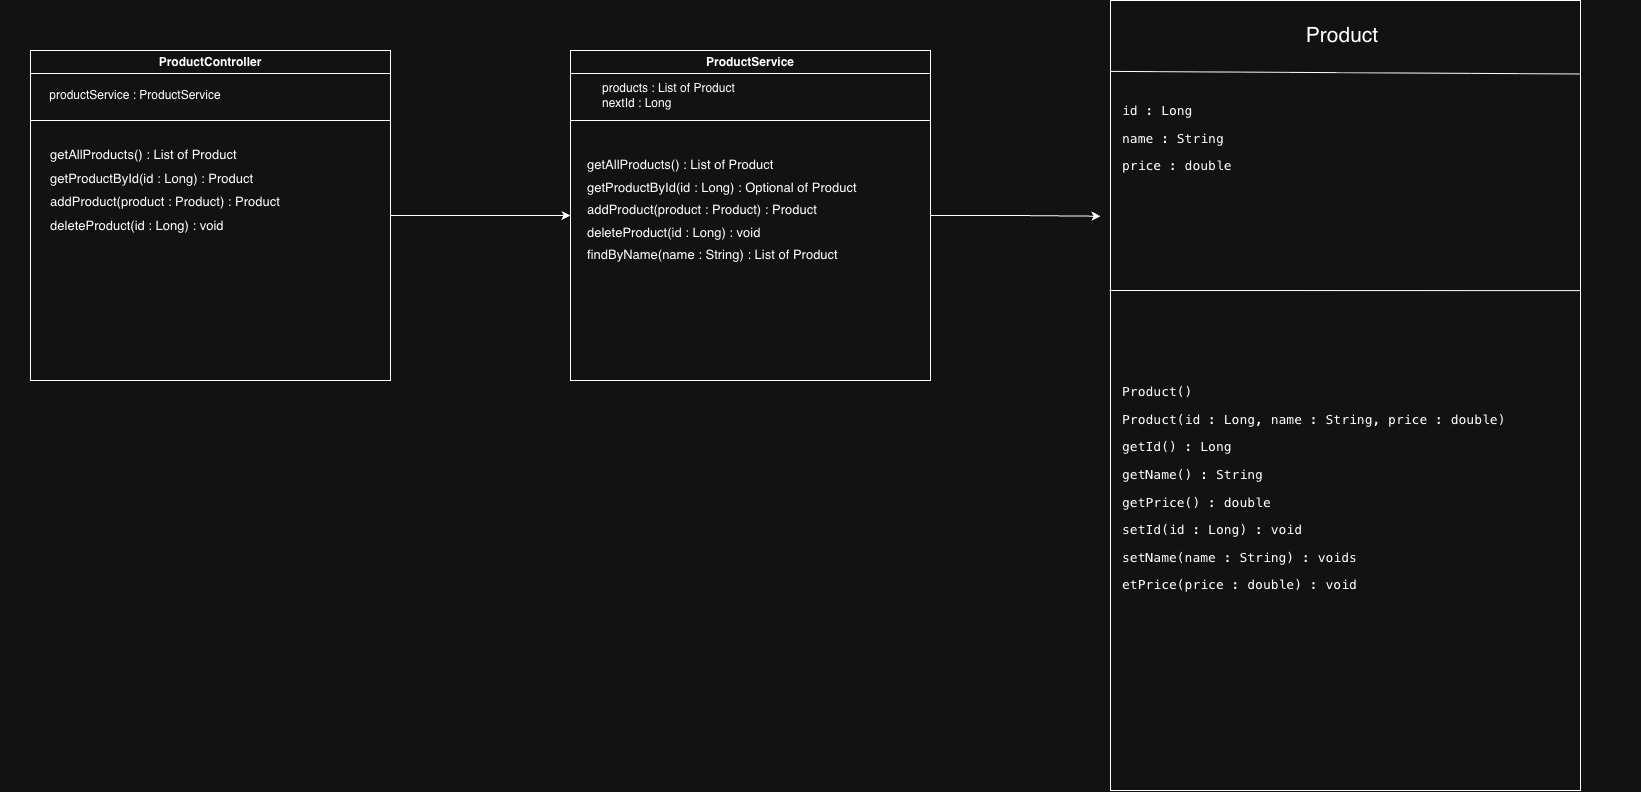

The diagram above was exported from draw.io. Its source (the exported page's mxGraphModel, read from the mxfile embedded in the PNG):
<mxGraphModel dx="3136" dy="1577" grid="1" gridSize="10" guides="1" tooltips="1" connect="1" arrows="1" fold="1" page="1" pageScale="1" pageWidth="850" pageHeight="1100" math="0" shadow="0">
  <root>
    <mxCell id="0" />
    <mxCell id="1" parent="0" />
    <mxCell id="g1ail2_EIBTppd7a7Ywg-1" parent="1" style="rounded=0;whiteSpace=wrap;html=1;" value="" vertex="1">
      <mxGeometry height="790" width="470" x="260" y="80" as="geometry" />
    </mxCell>
    <mxCell id="g1ail2_EIBTppd7a7Ywg-2" edge="1" parent="1" style="endArrow=none;html=1;rounded=0;entryX=1;entryY=0.093;entryDx=0;entryDy=0;entryPerimeter=0;" target="g1ail2_EIBTppd7a7Ywg-1" value="">
      <mxGeometry height="50" relative="1" width="50" as="geometry">
        <mxPoint x="260" y="150.89" as="sourcePoint" />
        <mxPoint x="450" y="330" as="targetPoint" />
      </mxGeometry>
    </mxCell>
    <mxCell id="g1ail2_EIBTppd7a7Ywg-3" edge="1" parent="1" style="endArrow=none;html=1;rounded=0;entryX=1.002;entryY=0.139;entryDx=0;entryDy=0;entryPerimeter=0;" value="">
      <mxGeometry height="50" relative="1" width="50" as="geometry">
        <mxPoint x="259" y="370" as="sourcePoint" />
        <mxPoint x="730" y="370.11" as="targetPoint" />
      </mxGeometry>
    </mxCell>
    <mxCell id="g1ail2_EIBTppd7a7Ywg-4" parent="1" style="text;html=1;whiteSpace=wrap;strokeColor=none;fillColor=none;align=center;verticalAlign=middle;rounded=0;" value="&lt;font style=&quot;font-size: 21px;&quot;&gt;Product&lt;/font&gt;" vertex="1">
      <mxGeometry height="30" width="60" x="462" y="100" as="geometry" />
    </mxCell>
    <mxCell id="g1ail2_EIBTppd7a7Ywg-5" parent="1" style="text;html=1;whiteSpace=wrap;strokeColor=none;fillColor=none;align=left;verticalAlign=middle;rounded=0;" value="&lt;p&gt;&lt;code&gt;&lt;font style=&quot;font-size: 13px;&quot;&gt;id : Long&lt;/font&gt;&lt;/code&gt;&lt;/p&gt;&lt;p&gt;&lt;code&gt;&lt;font style=&quot;font-size: 13px;&quot;&gt;name : String&lt;/font&gt;&lt;/code&gt;&lt;/p&gt;&lt;p&gt;&lt;code&gt;&lt;font style=&quot;font-size: 13px;&quot;&gt;price : double&lt;/font&gt;&lt;/code&gt;&lt;/p&gt;" vertex="1">
      <mxGeometry height="175" width="198" x="270" y="130" as="geometry" />
    </mxCell>
    <mxCell id="g1ail2_EIBTppd7a7Ywg-6" parent="1" style="text;html=1;whiteSpace=wrap;strokeColor=none;fillColor=none;align=left;verticalAlign=middle;rounded=0;" value="&lt;p&gt;&lt;code&gt;&lt;font style=&quot;font-size: 13px;&quot;&gt;Product()&lt;/font&gt;&lt;/code&gt;&lt;/p&gt;&lt;p&gt;&lt;code&gt;&lt;font style=&quot;font-size: 13px;&quot;&gt;Product(id : Long, name : String, price : double)&lt;/font&gt;&lt;/code&gt;&lt;/p&gt;&lt;p&gt;&lt;code&gt;&lt;font style=&quot;font-size: 13px;&quot;&gt;getId() : Long&lt;/font&gt;&lt;/code&gt;&lt;/p&gt;&lt;p&gt;&lt;code&gt;&lt;font style=&quot;font-size: 13px;&quot;&gt;getName() : String&lt;/font&gt;&lt;/code&gt;&lt;/p&gt;&lt;p&gt;&lt;code&gt;&lt;font style=&quot;font-size: 13px;&quot;&gt;getPrice() : double&lt;/font&gt;&lt;/code&gt;&lt;/p&gt;&lt;p&gt;&lt;font style=&quot;font-size: 13px;&quot; face=&quot;monospace&quot;&gt;&lt;span style=&quot;background-color: transparent; color: light-dark(rgb(0, 0, 0), rgb(255, 255, 255));&quot;&gt;setId(id : &lt;/span&gt;&lt;span style=&quot;background-color: transparent; color: light-dark(rgb(0, 0, 0), rgb(255, 255, 255));&quot;&gt;Long) &lt;/span&gt;&lt;span style=&quot;background-color: transparent; color: light-dark(rgb(0, 0, 0), rgb(255, 255, 255));&quot;&gt;: &lt;/span&gt;&lt;span style=&quot;background-color: transparent; color: light-dark(rgb(0, 0, 0), rgb(255, 255, 255));&quot;&gt;void&lt;/span&gt;&lt;/font&gt;&lt;/p&gt;&lt;p&gt;&lt;font style=&quot;font-size: 13px;&quot; face=&quot;monospace&quot;&gt;&lt;span style=&quot;background-color: transparent; color: light-dark(rgb(0, 0, 0), rgb(255, 255, 255));&quot;&gt;setName(name &lt;/span&gt;&lt;span style=&quot;background-color: transparent; color: light-dark(rgb(0, 0, 0), rgb(255, 255, 255));&quot;&gt;: &lt;/span&gt;&lt;span style=&quot;background-color: transparent; color: light-dark(rgb(0, 0, 0), rgb(255, 255, 255));&quot;&gt;String) &lt;/span&gt;&lt;span style=&quot;background-color: transparent; color: light-dark(rgb(0, 0, 0), rgb(255, 255, 255));&quot;&gt;: &lt;/span&gt;&lt;span style=&quot;background-color: transparent; color: light-dark(rgb(0, 0, 0), rgb(255, 255, 255));&quot;&gt;void&lt;/span&gt;&lt;span style=&quot;background-color: transparent; color: light-dark(rgb(0, 0, 0), rgb(255, 255, 255));&quot;&gt;s&lt;/span&gt;&lt;/font&gt;&lt;/p&gt;&lt;p&gt;&lt;font style=&quot;font-size: 13px;&quot; face=&quot;monospace&quot;&gt;&lt;span style=&quot;background-color: transparent; color: light-dark(rgb(0, 0, 0), rgb(255, 255, 255));&quot;&gt;etPrice(price : double) : void&lt;/span&gt;&lt;/font&gt;&lt;/p&gt;" vertex="1">
      <mxGeometry height="385" width="520" x="270" y="375" as="geometry" />
    </mxCell>
    <mxCell id="kmR9TmncajKfC7_swBU6-20" edge="1" parent="1" source="kmR9TmncajKfC7_swBU6-10" style="edgeStyle=orthogonalEdgeStyle;rounded=0;orthogonalLoop=1;jettySize=auto;html=1;exitX=1;exitY=0.5;exitDx=0;exitDy=0;entryX=0;entryY=0.5;entryDx=0;entryDy=0;" target="kmR9TmncajKfC7_swBU6-14">
      <mxGeometry relative="1" as="geometry" />
    </mxCell>
    <mxCell id="kmR9TmncajKfC7_swBU6-10" parent="1" style="swimlane;whiteSpace=wrap;html=1;" value="ProductController" vertex="1">
      <mxGeometry height="330" width="360" x="-820" y="130" as="geometry" />
    </mxCell>
    <mxCell id="kmR9TmncajKfC7_swBU6-12" parent="kmR9TmncajKfC7_swBU6-10" style="text;html=1;whiteSpace=wrap;strokeColor=none;fillColor=none;align=center;verticalAlign=middle;rounded=0;" value="&lt;div style=&quot;line-height: 180%;&quot;&gt;&lt;div style=&quot;text-align: left;&quot;&gt;&lt;span style=&quot;background-color: transparent; color: light-dark(rgb(0, 0, 0), rgb(255, 255, 255));&quot;&gt;&lt;font style=&quot;font-size: 13px; line-height: 180%;&quot;&gt;getAllProducts() : List of Product&lt;/font&gt;&lt;/span&gt;&lt;/div&gt;&lt;font style=&quot;font-size: 13px; line-height: 180%;&quot;&gt;&lt;span style=&quot;background-color: transparent; color: light-dark(rgb(0, 0, 0), rgb(255, 255, 255));&quot;&gt;&lt;div style=&quot;text-align: left;&quot;&gt;&lt;span style=&quot;background-color: transparent; color: light-dark(rgb(0, 0, 0), rgb(255, 255, 255));&quot;&gt;getProductById(id : Long) : Product&lt;/span&gt;&lt;/div&gt;&lt;/span&gt;&lt;span style=&quot;background-color: transparent; color: light-dark(rgb(0, 0, 0), rgb(255, 255, 255));&quot;&gt;addProduct(product : Product) : Product&lt;/span&gt;&lt;br&gt;&lt;/font&gt;&lt;div style=&quot;text-align: left;&quot;&gt;&lt;span style=&quot;background-color: transparent; color: light-dark(rgb(0, 0, 0), rgb(255, 255, 255));&quot;&gt;&lt;font style=&quot;font-size: 13px; line-height: 180%;&quot;&gt;deleteProduct(id : Long) : void&lt;/font&gt;&lt;/span&gt;&lt;/div&gt;&lt;/div&gt;" vertex="1">
      <mxGeometry height="200" width="330" x="-30" y="40" as="geometry" />
    </mxCell>
    <mxCell id="kmR9TmncajKfC7_swBU6-13" edge="1" parent="kmR9TmncajKfC7_swBU6-10" style="endArrow=none;html=1;rounded=0;exitX=0;exitY=0.75;exitDx=0;exitDy=0;entryX=1;entryY=0.75;entryDx=0;entryDy=0;" value="">
      <mxGeometry height="50" relative="1" width="50" as="geometry">
        <mxPoint y="70.00000000000011" as="sourcePoint" />
        <mxPoint x="360.0000000000002" y="70.00000000000011" as="targetPoint" />
      </mxGeometry>
    </mxCell>
    <mxCell id="kmR9TmncajKfC7_swBU6-11" parent="kmR9TmncajKfC7_swBU6-10" style="text;html=1;whiteSpace=wrap;strokeColor=none;fillColor=none;align=center;verticalAlign=middle;rounded=0;" value="productService : ProductService" vertex="1">
      <mxGeometry height="30" width="210" y="30" as="geometry" />
    </mxCell>
    <mxCell id="kmR9TmncajKfC7_swBU6-21" edge="1" parent="1" source="kmR9TmncajKfC7_swBU6-14" style="edgeStyle=orthogonalEdgeStyle;rounded=0;orthogonalLoop=1;jettySize=auto;html=1;exitX=1;exitY=0.5;exitDx=0;exitDy=0;">
      <mxGeometry relative="1" as="geometry">
        <mxPoint x="250" y="295.72727272727275" as="targetPoint" />
      </mxGeometry>
    </mxCell>
    <mxCell id="kmR9TmncajKfC7_swBU6-14" parent="1" style="swimlane;whiteSpace=wrap;html=1;" value="ProductService" vertex="1">
      <mxGeometry height="330" width="360" x="-280" y="130" as="geometry" />
    </mxCell>
    <mxCell id="kmR9TmncajKfC7_swBU6-15" parent="kmR9TmncajKfC7_swBU6-14" style="text;html=1;whiteSpace=wrap;strokeColor=none;fillColor=none;align=left;verticalAlign=middle;rounded=0;" value="&lt;div style=&quot;line-height: 180%;&quot;&gt;&lt;font style=&quot;font-size: 13px;&quot;&gt;getAllProducts() : List of Product&lt;/font&gt;&lt;div&gt;&lt;font style=&quot;font-size: 13px;&quot;&gt;getProductById(id : Long) : Optional of Product&lt;/font&gt;&lt;/div&gt;&lt;div&gt;&lt;font style=&quot;font-size: 13px;&quot;&gt;addProduct(product : Product) : Product&lt;/font&gt;&lt;/div&gt;&lt;div&gt;&lt;font style=&quot;font-size: 13px;&quot;&gt;deleteProduct(id : Long) : void&lt;/font&gt;&lt;/div&gt;&lt;div&gt;&lt;font style=&quot;font-size: 13px;&quot;&gt;findByName(name : String) : List of Product&lt;/font&gt;&lt;/div&gt;&lt;/div&gt;" vertex="1">
      <mxGeometry height="200" width="330" x="15" y="60" as="geometry" />
    </mxCell>
    <mxCell id="kmR9TmncajKfC7_swBU6-16" edge="1" parent="kmR9TmncajKfC7_swBU6-14" style="endArrow=none;html=1;rounded=0;exitX=0;exitY=0.75;exitDx=0;exitDy=0;entryX=1;entryY=0.75;entryDx=0;entryDy=0;" value="">
      <mxGeometry height="50" relative="1" width="50" as="geometry">
        <mxPoint y="70.00000000000011" as="sourcePoint" />
        <mxPoint x="360.0000000000002" y="70.00000000000011" as="targetPoint" />
      </mxGeometry>
    </mxCell>
    <mxCell id="kmR9TmncajKfC7_swBU6-19" parent="kmR9TmncajKfC7_swBU6-14" style="text;html=1;whiteSpace=wrap;strokeColor=none;fillColor=none;align=left;verticalAlign=middle;rounded=0;" value="&lt;span style=&quot;background-color: transparent; color: light-dark(rgb(0, 0, 0), rgb(255, 255, 255));&quot;&gt;products : List of Product&lt;/span&gt;&lt;br&gt;&lt;span style=&quot;background-color: transparent; color: light-dark(rgb(0, 0, 0), rgb(255, 255, 255));&quot;&gt;nextId : Long&lt;/span&gt;" vertex="1">
      <mxGeometry height="30" width="240" x="30" y="30" as="geometry" />
    </mxCell>
  </root>
</mxGraphModel>